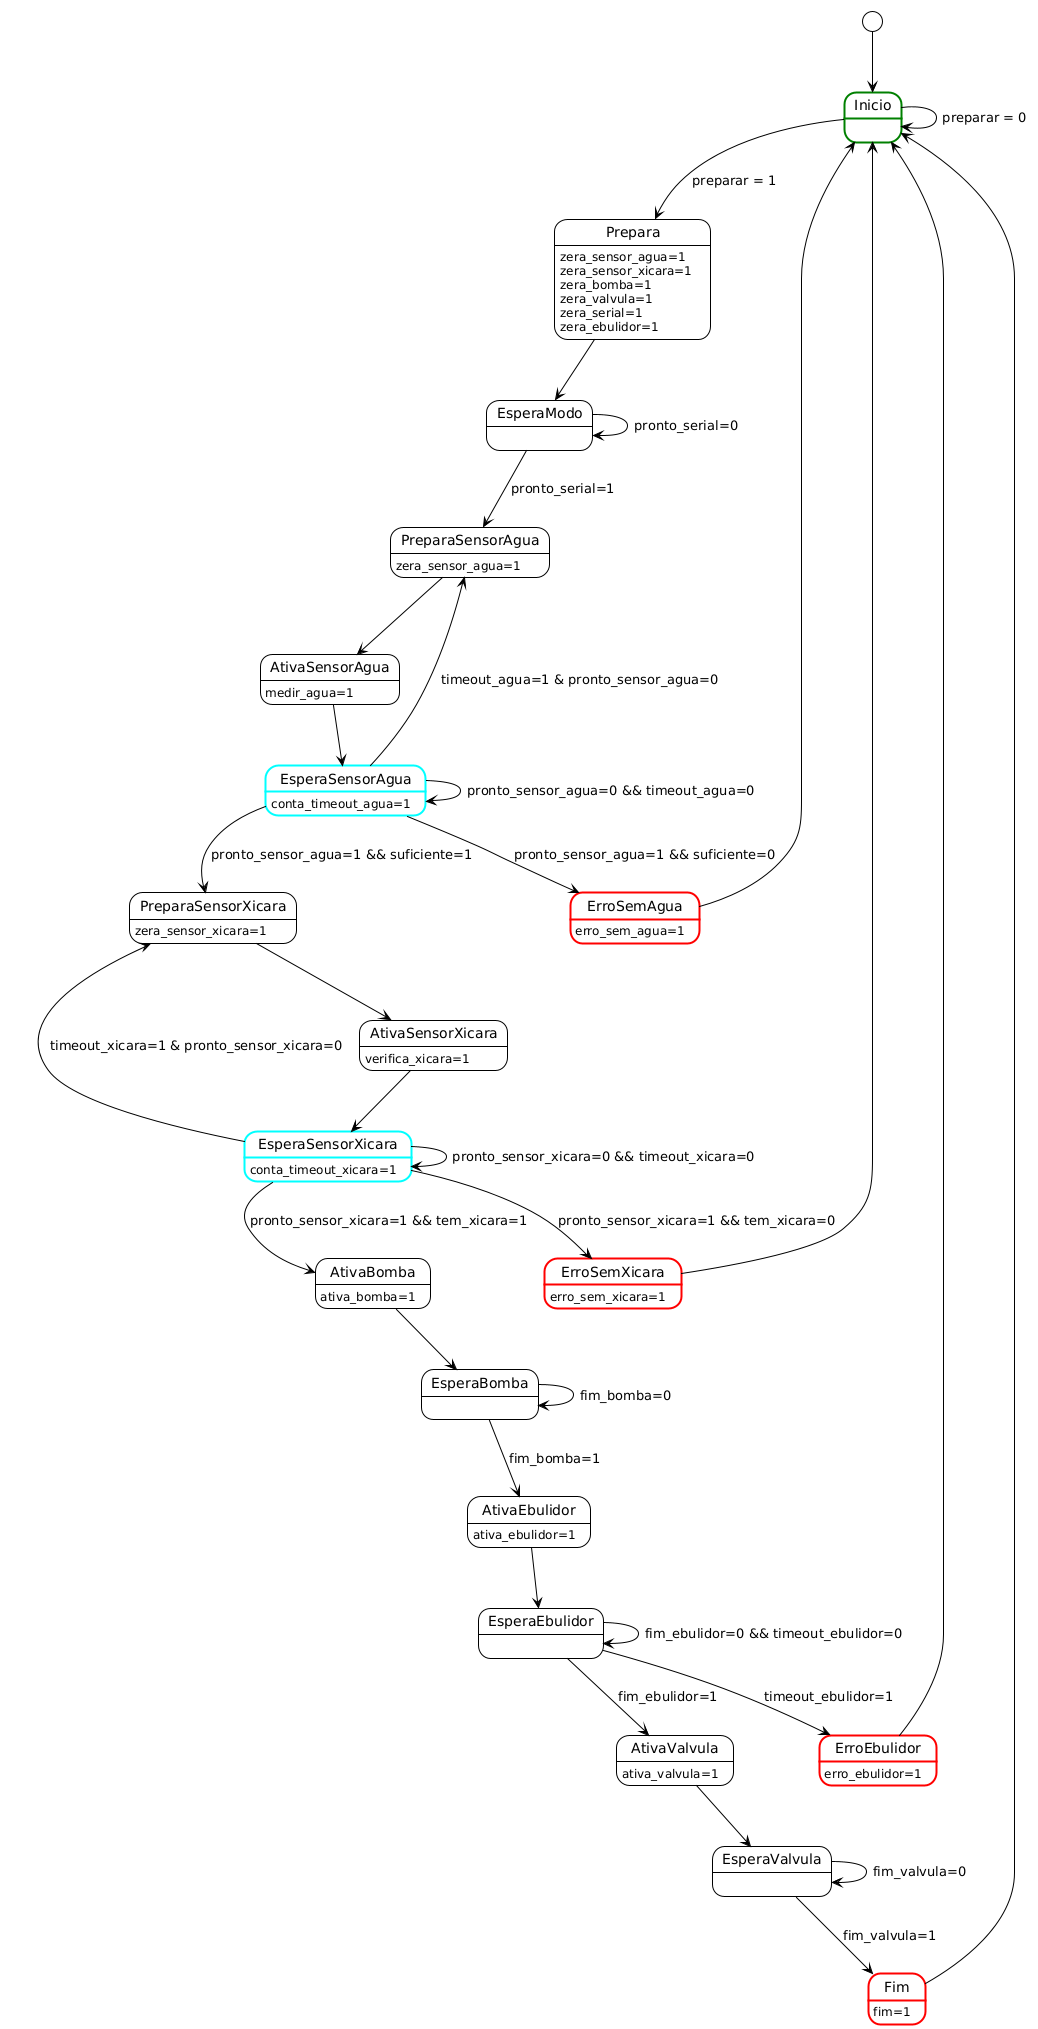

The diagram above was rendered by PlantUML. Its source (embedded in the PNG):
@startuml
!theme plain

state Inicio ##[bold]green
state Prepara: zera_sensor_agua=1 \nzera_sensor_xicara=1 \nzera_bomba=1 \nzera_valvula=1 \nzera_serial=1 \nzera_ebulidor=1

state EsperaModo

state PreparaSensorAgua: zera_sensor_agua=1 
state AtivaSensorAgua: medir_agua=1
state EsperaSensorAgua ##[bold]aqua: conta_timeout_agua=1

state PreparaSensorXicara: zera_sensor_xicara=1 
state AtivaSensorXicara: verifica_xicara=1
state EsperaSensorXicara ##[bold]aqua: conta_timeout_xicara=1

state ErroSemAgua ##[bold]red:     erro_sem_agua=1
state ErroSemXicara ##[bold]red:   erro_sem_xicara=1

state AtivaBomba:      ativa_bomba=1
state EsperaBomba

state AtivaEbulidor:   ativa_ebulidor=1
state EsperaEbulidor

state ErroEbulidor ##[bold]red:    erro_ebulidor=1

state AtivaValvula:    ativa_valvula=1 
state EsperaValvula:

state Fim ##[bold]red:             fim=1

[*]               --> Inicio
Inicio            --> Inicio: preparar = 0
Inicio            --> Prepara: preparar = 1
Prepara           --> EsperaModo

EsperaModo --> EsperaModo: pronto_serial=0
EsperaModo --> PreparaSensorAgua: pronto_serial=1

PreparaSensorAgua --> AtivaSensorAgua : 
AtivaSensorAgua --> EsperaSensorAgua
EsperaSensorAgua  --> PreparaSensorAgua : timeout_agua=1 & pronto_sensor_agua=0
EsperaSensorAgua  --> ErroSemAgua : pronto_sensor_agua=1 && suficiente=0
EsperaSensorAgua  --> PreparaSensorXicara : pronto_sensor_agua=1 && suficiente=1
EsperaSensorAgua --> EsperaSensorAgua : pronto_sensor_agua=0 && timeout_agua=0

PreparaSensorXicara  --> AtivaSensorXicara : 
AtivaSensorXicara --> EsperaSensorXicara
EsperaSensorXicara  --> PreparaSensorXicara : timeout_xicara=1 & pronto_sensor_xicara=0
EsperaSensorXicara  --> ErroSemXicara : pronto_sensor_xicara=1 && tem_xicara=0
EsperaSensorXicara  --> AtivaBomba : pronto_sensor_xicara=1 && tem_xicara=1
EsperaSensorXicara --> EsperaSensorXicara : pronto_sensor_xicara=0 && timeout_xicara=0

AtivaBomba --> EsperaBomba
EsperaBomba --> EsperaBomba : fim_bomba=0
EsperaBomba --> AtivaEbulidor: fim_bomba=1

AtivaEbulidor --> EsperaEbulidor
EsperaEbulidor --> EsperaEbulidor: fim_ebulidor=0 && timeout_ebulidor=0
EsperaEbulidor --> ErroEbulidor: timeout_ebulidor=1
EsperaEbulidor --> AtivaValvula: fim_ebulidor=1
ErroEbulidor --> Inicio

AtivaValvula --> EsperaValvula
EsperaValvula --> EsperaValvula: fim_valvula=0

EsperaValvula --> Fim: fim_valvula=1
Fim --> Inicio


ErroSemAgua --> Inicio
ErroSemXicara --> Inicio
@enduml